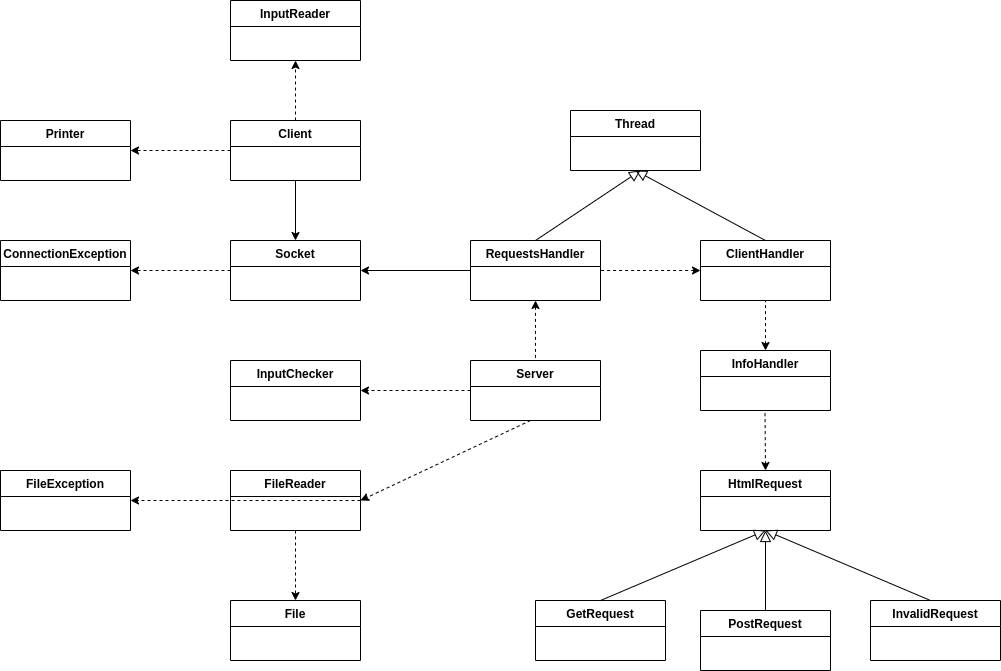

The diagram above was exported from draw.io. Its source (the exported page's mxGraphModel, read from the mxfile embedded in the PNG):
<mxGraphModel dx="2200" dy="806" grid="1" gridSize="10" guides="1" tooltips="1" connect="1" arrows="1" fold="1" page="1" pageScale="1" pageWidth="850" pageHeight="1100" math="0" shadow="0">
  <root>
    <mxCell id="0" />
    <mxCell id="1" parent="0" />
    <mxCell id="2" value="Client" style="swimlane;fontStyle=1;childLayout=stackLayout;horizontal=1;startSize=26;fillColor=none;horizontalStack=0;resizeParent=1;resizeParentMax=0;resizeLast=0;collapsible=1;marginBottom=0;" vertex="1" parent="1">
      <mxGeometry x="140" y="420" width="130" height="60" as="geometry" />
    </mxCell>
    <mxCell id="3" value="Socket" style="swimlane;fontStyle=1;childLayout=stackLayout;horizontal=1;startSize=26;fillColor=none;horizontalStack=0;resizeParent=1;resizeParentMax=0;resizeLast=0;collapsible=1;marginBottom=0;" vertex="1" parent="1">
      <mxGeometry x="140" y="540" width="130" height="60" as="geometry" />
    </mxCell>
    <mxCell id="4" value="ClientHandler" style="swimlane;fontStyle=1;childLayout=stackLayout;horizontal=1;startSize=26;fillColor=none;horizontalStack=0;resizeParent=1;resizeParentMax=0;resizeLast=0;collapsible=1;marginBottom=0;" vertex="1" parent="1">
      <mxGeometry x="610" y="540" width="130" height="60" as="geometry" />
    </mxCell>
    <mxCell id="5" value="File" style="swimlane;fontStyle=1;childLayout=stackLayout;horizontal=1;startSize=26;fillColor=none;horizontalStack=0;resizeParent=1;resizeParentMax=0;resizeLast=0;collapsible=1;marginBottom=0;" vertex="1" parent="1">
      <mxGeometry x="140" y="900" width="130" height="60" as="geometry" />
    </mxCell>
    <mxCell id="6" value="FileReader" style="swimlane;fontStyle=1;childLayout=stackLayout;horizontal=1;startSize=26;fillColor=none;horizontalStack=0;resizeParent=1;resizeParentMax=0;resizeLast=0;collapsible=1;marginBottom=0;" vertex="1" parent="1">
      <mxGeometry x="140" y="770" width="130" height="60" as="geometry" />
    </mxCell>
    <mxCell id="7" value="HtmlRequest" style="swimlane;fontStyle=1;childLayout=stackLayout;horizontal=1;startSize=26;fillColor=none;horizontalStack=0;resizeParent=1;resizeParentMax=0;resizeLast=0;collapsible=1;marginBottom=0;" vertex="1" parent="1">
      <mxGeometry x="610" y="770" width="130" height="60" as="geometry" />
    </mxCell>
    <mxCell id="8" value="GetRequest" style="swimlane;fontStyle=1;childLayout=stackLayout;horizontal=1;startSize=26;fillColor=none;horizontalStack=0;resizeParent=1;resizeParentMax=0;resizeLast=0;collapsible=1;marginBottom=0;" vertex="1" parent="1">
      <mxGeometry x="445" y="900" width="130" height="60" as="geometry" />
    </mxCell>
    <mxCell id="9" value="PostRequest" style="swimlane;fontStyle=1;childLayout=stackLayout;horizontal=1;startSize=26;fillColor=none;horizontalStack=0;resizeParent=1;resizeParentMax=0;resizeLast=0;collapsible=1;marginBottom=0;" vertex="1" parent="1">
      <mxGeometry x="610" y="910" width="130" height="60" as="geometry" />
    </mxCell>
    <mxCell id="10" value="InvalidRequest" style="swimlane;fontStyle=1;childLayout=stackLayout;horizontal=1;startSize=26;fillColor=none;horizontalStack=0;resizeParent=1;resizeParentMax=0;resizeLast=0;collapsible=1;marginBottom=0;" vertex="1" parent="1">
      <mxGeometry x="780" y="900" width="130" height="60" as="geometry" />
    </mxCell>
    <mxCell id="11" value="InfoHandler" style="swimlane;fontStyle=1;childLayout=stackLayout;horizontal=1;startSize=26;fillColor=none;horizontalStack=0;resizeParent=1;resizeParentMax=0;resizeLast=0;collapsible=1;marginBottom=0;" vertex="1" parent="1">
      <mxGeometry x="610" y="650" width="130" height="60" as="geometry" />
    </mxCell>
    <mxCell id="12" value="InputChecker" style="swimlane;fontStyle=1;childLayout=stackLayout;horizontal=1;startSize=26;fillColor=none;horizontalStack=0;resizeParent=1;resizeParentMax=0;resizeLast=0;collapsible=1;marginBottom=0;" vertex="1" parent="1">
      <mxGeometry x="140" y="660" width="130" height="60" as="geometry" />
    </mxCell>
    <mxCell id="13" value="Server" style="swimlane;fontStyle=1;childLayout=stackLayout;horizontal=1;startSize=26;fillColor=none;horizontalStack=0;resizeParent=1;resizeParentMax=0;resizeLast=0;collapsible=1;marginBottom=0;" vertex="1" parent="1">
      <mxGeometry x="380" y="660" width="130" height="60" as="geometry" />
    </mxCell>
    <mxCell id="14" value="" style="endArrow=classic;html=1;strokeWidth=1;dashed=1;" edge="1" parent="13">
      <mxGeometry width="50" height="50" relative="1" as="geometry">
        <mxPoint x="60" y="60" as="sourcePoint" />
        <mxPoint x="-110" y="140" as="targetPoint" />
      </mxGeometry>
    </mxCell>
    <mxCell id="15" value="Thread" style="swimlane;fontStyle=1;childLayout=stackLayout;horizontal=1;startSize=26;fillColor=none;horizontalStack=0;resizeParent=1;resizeParentMax=0;resizeLast=0;collapsible=1;marginBottom=0;" vertex="1" parent="1">
      <mxGeometry x="480" y="410" width="130" height="60" as="geometry" />
    </mxCell>
    <mxCell id="16" value="RequestsHandler" style="swimlane;fontStyle=1;childLayout=stackLayout;horizontal=1;startSize=26;fillColor=none;horizontalStack=0;resizeParent=1;resizeParentMax=0;resizeLast=0;collapsible=1;marginBottom=0;" vertex="1" parent="1">
      <mxGeometry x="380" y="540" width="130" height="60" as="geometry" />
    </mxCell>
    <mxCell id="17" value="" style="endArrow=block;html=1;entryX=0.5;entryY=1;entryDx=0;entryDy=0;exitX=0.5;exitY=0;exitDx=0;exitDy=0;endFill=0;targetPerimeterSpacing=0;endSize=9;" edge="1" source="4" target="15" parent="1">
      <mxGeometry width="50" height="50" relative="1" as="geometry">
        <mxPoint x="450" y="530" as="sourcePoint" />
        <mxPoint x="500" y="480" as="targetPoint" />
      </mxGeometry>
    </mxCell>
    <mxCell id="18" value="" style="endArrow=block;html=1;exitX=0.5;exitY=0;exitDx=0;exitDy=0;endFill=0;targetPerimeterSpacing=0;endSize=9;" edge="1" source="16" parent="1">
      <mxGeometry width="50" height="50" relative="1" as="geometry">
        <mxPoint x="620" y="550" as="sourcePoint" />
        <mxPoint x="550" y="470" as="targetPoint" />
      </mxGeometry>
    </mxCell>
    <mxCell id="19" value="" style="endArrow=block;html=1;entryX=0.5;entryY=1;entryDx=0;entryDy=0;exitX=0.5;exitY=0;exitDx=0;exitDy=0;endFill=0;targetPerimeterSpacing=0;endSize=9;" edge="1" target="7" parent="1">
      <mxGeometry width="50" height="50" relative="1" as="geometry">
        <mxPoint x="510" y="900" as="sourcePoint" />
        <mxPoint x="610" y="820" as="targetPoint" />
      </mxGeometry>
    </mxCell>
    <mxCell id="20" value="" style="endArrow=block;html=1;entryX=0.5;entryY=1;entryDx=0;entryDy=0;exitX=0.5;exitY=0;exitDx=0;exitDy=0;endFill=0;targetPerimeterSpacing=0;endSize=9;" edge="1" target="7" parent="1">
      <mxGeometry width="50" height="50" relative="1" as="geometry">
        <mxPoint x="840" y="900" as="sourcePoint" />
        <mxPoint x="940" y="820" as="targetPoint" />
      </mxGeometry>
    </mxCell>
    <mxCell id="21" value="" style="endArrow=block;html=1;entryX=0.5;entryY=1;entryDx=0;entryDy=0;endFill=0;targetPerimeterSpacing=0;endSize=9;exitX=0.5;exitY=0;exitDx=0;exitDy=0;" edge="1" source="9" target="7" parent="1">
      <mxGeometry width="50" height="50" relative="1" as="geometry">
        <mxPoint x="660" y="900" as="sourcePoint" />
        <mxPoint x="770" y="820" as="targetPoint" />
      </mxGeometry>
    </mxCell>
    <mxCell id="22" value="ConnectionException" style="swimlane;fontStyle=1;childLayout=stackLayout;horizontal=1;startSize=26;fillColor=none;horizontalStack=0;resizeParent=1;resizeParentMax=0;resizeLast=0;collapsible=1;marginBottom=0;" vertex="1" parent="1">
      <mxGeometry x="-90" y="540" width="130" height="60" as="geometry" />
    </mxCell>
    <mxCell id="23" value="FileException" style="swimlane;fontStyle=1;childLayout=stackLayout;horizontal=1;startSize=26;fillColor=none;horizontalStack=0;resizeParent=1;resizeParentMax=0;resizeLast=0;collapsible=1;marginBottom=0;" vertex="1" parent="1">
      <mxGeometry x="-90" y="770" width="130" height="60" as="geometry" />
    </mxCell>
    <mxCell id="24" value="" style="endArrow=none;dashed=1;html=1;strokeWidth=1;startArrow=classic;startFill=1;entryX=1;entryY=0.5;entryDx=0;entryDy=0;" edge="1" target="16" parent="1">
      <mxGeometry width="50" height="50" relative="1" as="geometry">
        <mxPoint x="610" y="570" as="sourcePoint" />
        <mxPoint x="550" y="570" as="targetPoint" />
      </mxGeometry>
    </mxCell>
    <mxCell id="25" value="" style="endArrow=classic;html=1;strokeWidth=1;entryX=0.5;entryY=0;entryDx=0;entryDy=0;exitX=0.5;exitY=1;exitDx=0;exitDy=0;" edge="1" source="2" target="3" parent="1">
      <mxGeometry width="50" height="50" relative="1" as="geometry">
        <mxPoint x="-50" y="480" as="sourcePoint" />
        <mxPoint y="430" as="targetPoint" />
      </mxGeometry>
    </mxCell>
    <mxCell id="26" value="" style="endArrow=classic;html=1;strokeWidth=1;entryX=1;entryY=0.5;entryDx=0;entryDy=0;exitX=0;exitY=0.5;exitDx=0;exitDy=0;" edge="1" source="16" target="3" parent="1">
      <mxGeometry width="50" height="50" relative="1" as="geometry">
        <mxPoint x="360" y="570" as="sourcePoint" />
        <mxPoint x="360" y="630" as="targetPoint" />
      </mxGeometry>
    </mxCell>
    <mxCell id="27" value="" style="endArrow=classic;dashed=1;html=1;strokeWidth=1;entryX=0.5;entryY=0;entryDx=0;entryDy=0;endFill=1;exitX=0.5;exitY=1;exitDx=0;exitDy=0;" edge="1" source="6" target="5" parent="1">
      <mxGeometry width="50" height="50" relative="1" as="geometry">
        <mxPoint x="705" y="700" as="sourcePoint" />
        <mxPoint x="750" y="650" as="targetPoint" />
      </mxGeometry>
    </mxCell>
    <mxCell id="28" value="" style="endArrow=classic;dashed=1;html=1;strokeWidth=1;endFill=1;entryX=1;entryY=0.5;entryDx=0;entryDy=0;exitX=1;exitY=0.5;exitDx=0;exitDy=0;" edge="1" source="6" target="23" parent="1">
      <mxGeometry width="50" height="50" relative="1" as="geometry">
        <mxPoint x="20" y="910" as="sourcePoint" />
        <mxPoint x="140" y="850" as="targetPoint" />
      </mxGeometry>
    </mxCell>
    <mxCell id="29" value="" style="endArrow=classic;dashed=1;html=1;strokeWidth=1;endFill=1;entryX=1;entryY=0.5;entryDx=0;entryDy=0;exitX=0;exitY=0.5;exitDx=0;exitDy=0;" edge="1" source="3" target="22" parent="1">
      <mxGeometry width="50" height="50" relative="1" as="geometry">
        <mxPoint x="130" y="570" as="sourcePoint" />
        <mxPoint x="130" y="649" as="targetPoint" />
      </mxGeometry>
    </mxCell>
    <mxCell id="30" value="" style="endArrow=none;dashed=1;html=1;strokeWidth=1;startArrow=classic;startFill=1;entryX=0.5;entryY=1;entryDx=0;entryDy=0;exitX=0.5;exitY=0;exitDx=0;exitDy=0;" edge="1" source="11" target="4" parent="1">
      <mxGeometry width="50" height="50" relative="1" as="geometry">
        <mxPoint x="620" y="630" as="sourcePoint" />
        <mxPoint x="520" y="630" as="targetPoint" />
      </mxGeometry>
    </mxCell>
    <mxCell id="31" value="" style="endArrow=none;dashed=1;html=1;strokeWidth=1;startArrow=classic;startFill=1;entryX=0.5;entryY=1;entryDx=0;entryDy=0;exitX=0.5;exitY=0;exitDx=0;exitDy=0;" edge="1" source="7" parent="1">
      <mxGeometry width="50" height="50" relative="1" as="geometry">
        <mxPoint x="674.5" y="760" as="sourcePoint" />
        <mxPoint x="674.5" y="710" as="targetPoint" />
      </mxGeometry>
    </mxCell>
    <mxCell id="32" value="" style="endArrow=classic;html=1;strokeWidth=1;dashed=1;" edge="1" parent="1">
      <mxGeometry width="50" height="50" relative="1" as="geometry">
        <mxPoint x="380" y="690" as="sourcePoint" />
        <mxPoint x="270" y="690" as="targetPoint" />
      </mxGeometry>
    </mxCell>
    <mxCell id="33" value="" style="endArrow=none;dashed=1;html=1;strokeWidth=1;startArrow=classic;startFill=1;entryX=0.5;entryY=0;entryDx=0;entryDy=0;exitX=0.5;exitY=1;exitDx=0;exitDy=0;" edge="1" source="16" target="13" parent="1">
      <mxGeometry width="50" height="50" relative="1" as="geometry">
        <mxPoint x="544.5" y="650" as="sourcePoint" />
        <mxPoint x="544.5" y="600" as="targetPoint" />
      </mxGeometry>
    </mxCell>
    <mxCell id="34" value="InputReader" style="swimlane;fontStyle=1;childLayout=stackLayout;horizontal=1;startSize=26;fillColor=none;horizontalStack=0;resizeParent=1;resizeParentMax=0;resizeLast=0;collapsible=1;marginBottom=0;" vertex="1" parent="1">
      <mxGeometry x="140" y="300" width="130" height="60" as="geometry" />
    </mxCell>
    <mxCell id="35" value="Printer" style="swimlane;fontStyle=1;childLayout=stackLayout;horizontal=1;startSize=26;fillColor=none;horizontalStack=0;resizeParent=1;resizeParentMax=0;resizeLast=0;collapsible=1;marginBottom=0;" vertex="1" parent="1">
      <mxGeometry x="-90" y="420" width="130" height="60" as="geometry" />
    </mxCell>
    <mxCell id="36" value="" style="endArrow=classic;dashed=1;html=1;strokeWidth=1;endFill=1;entryX=1;entryY=0.5;entryDx=0;entryDy=0;exitX=0;exitY=0.5;exitDx=0;exitDy=0;" edge="1" source="2" target="35" parent="1">
      <mxGeometry width="50" height="50" relative="1" as="geometry">
        <mxPoint x="160" y="510" as="sourcePoint" />
        <mxPoint x="20" y="510" as="targetPoint" />
      </mxGeometry>
    </mxCell>
    <mxCell id="37" value="" style="endArrow=classic;dashed=1;html=1;strokeWidth=1;endFill=1;entryX=0.5;entryY=1;entryDx=0;entryDy=0;exitX=0.5;exitY=0;exitDx=0;exitDy=0;" edge="1" source="2" target="34" parent="1">
      <mxGeometry width="50" height="50" relative="1" as="geometry">
        <mxPoint x="210" y="400" as="sourcePoint" />
        <mxPoint x="110" y="400" as="targetPoint" />
      </mxGeometry>
    </mxCell>
  </root>
</mxGraphModel>